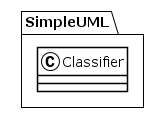

The diagram above was rendered by PlantUML. Its source (embedded in the PNG):
@startuml
!theme plain
package SimpleUML {
class Classifier {
}
}
@enduml